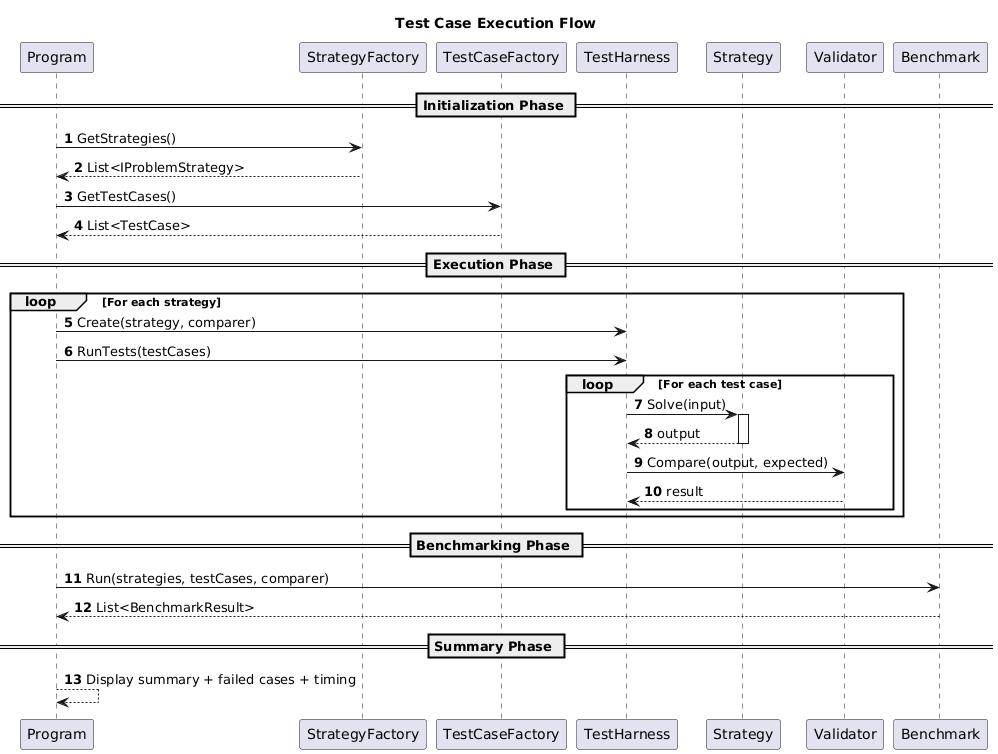

The diagram above was rendered by PlantUML. Its source (embedded in the PNG):
@startuml
skinparam classAttributeIconSize 0
skinparam shadowing false
skinparam linetype ortho
autonumber

title Test Case Execution Flow

participant Program
participant StrategyFactory
participant TestCaseFactory
participant TestHarness
participant Strategy
participant Validator
participant Benchmark

== Initialization Phase ==

Program -> StrategyFactory : GetStrategies()
StrategyFactory --> Program : List<IProblemStrategy>

Program -> TestCaseFactory : GetTestCases()
TestCaseFactory --> Program : List<TestCase>

== Execution Phase ==

loop For each strategy
    Program -> TestHarness : Create(strategy, comparer)
    Program -> TestHarness : RunTests(testCases)

    loop For each test case
        TestHarness -> Strategy : Solve(input)
        activate Strategy
        Strategy --> TestHarness : output
        deactivate Strategy

        TestHarness -> Validator : Compare(output, expected)
        Validator --> TestHarness : result
    end
end

== Benchmarking Phase ==
Program -> Benchmark : Run(strategies, testCases, comparer)
Benchmark --> Program : List<BenchmarkResult>

== Summary Phase ==
Program --> Program : Display summary + failed cases + timing
@enduml